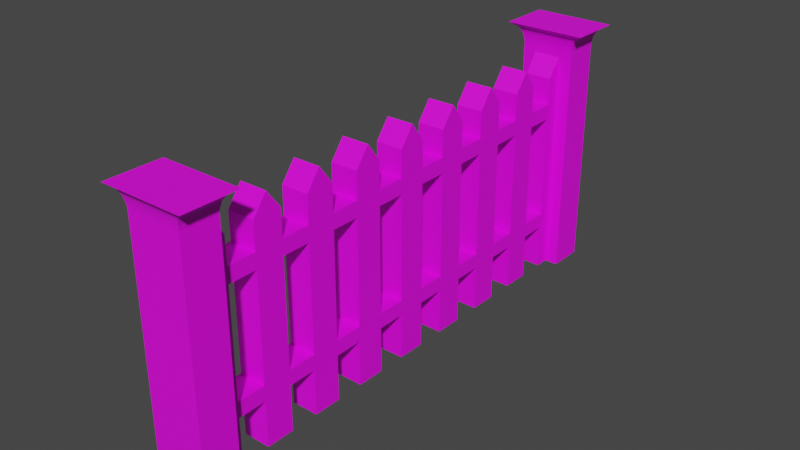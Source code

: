 # Source: wood_fence_1.blend  (saved by Blender 2.80.75; exported with 4.5.12 LTS)
import bpy
from mathutils import Matrix  # noqa: F401  (used for matrix-valued properties, if any)

bpy.ops.wm.read_factory_settings(use_empty=True)
scene = bpy.context.scene
scene.name = 'Scene'

# ---- collections
col_collection = bpy.data.collections.new('Collection'); scene.collection.children.link(col_collection)

# ---- images (referenced by path relative to the original .blend; pixels are not part of the script)
import os
ASSET_DIR = os.environ.get("B2B_ASSET_DIR", "")  # directory of the original .blend (textures are referenced by path, not embedded)
HERE = os.path.dirname(os.path.abspath(__file__))  # packed textures are extracted next to this script under _unpacked/

def load_image(name, relpath, width, height, colorspace="sRGB"):
    """Load a texture the original file referenced (path relative to the .blend, or extracted next to this script)."""
    p = next((c for c in (os.path.join(HERE, relpath), os.path.join(ASSET_DIR, relpath)) if relpath and os.path.exists(c)), "")
    if p:
        img = bpy.data.images.load(p, check_existing=True)
        img.name = name
    else:  # same state as the original file: an image datablock whose file is absent (Cycles renders it pink)
        img = bpy.data.images.new(name, width, height)
        img.source = "FILE"
        img.filepath = "//" + (relpath or name)
    img.colorspace_settings.name = colorspace
    return img
img_dark_wood_2_jpg = load_image('dark_wood_2.jpg', 'dark_wood_2.jpg', 1024, 1024, 'sRGB')

# ---- materials (node trees are filled in below, after node groups)
mat_wood = bpy.data.materials.new('Wood')
mat_wood.use_transparent_shadow = False

# ---- material node trees
mat_wood.use_nodes = True; mat_wood.node_tree.nodes.clear()
_N = mat_wood.node_tree.nodes; _L = mat_wood.node_tree.links
n0 = _N.new('ShaderNodeOutputMaterial'); n0.name = 'Material Output'; n0.location = (300, 300)
n1 = _N.new('ShaderNodeBsdfPrincipled'); n1.name = 'Principled BSDF'; n1.location = (10, 300)
n1.distribution = 'GGX'
n1.subsurface_method = 'BURLEY'
n1.inputs[3].default_value = 1.45
n1.inputs[27].default_value = (0.0, 0.0, 0.0, 1.0)
n1.inputs[28].default_value = 1.0
n2 = _N.new('ShaderNodeTexImage'); n2.name = 'Image Texture'; n2.location = (-280, 270)
n2.image = img_dark_wood_2_jpg
_L.new(n1.outputs[0], n0.inputs[0])
_L.new(n2.outputs[0], n1.inputs[0])
n0.is_active_output = True

# ---- world
world_world = bpy.data.worlds.new('World'); scene.world = world_world
world_world.use_nodes = True; world_world.node_tree.nodes.clear()
_N = world_world.node_tree.nodes; _L = world_world.node_tree.links
n0 = _N.new('ShaderNodeOutputWorld'); n0.name = 'World Output'; n0.location = (300, 300)
n1 = _N.new('ShaderNodeBackground'); n1.name = 'Background'; n1.location = (10, 300)
n1.inputs[0].default_value = (0.05088, 0.05088, 0.05088, 1.0)
_L.new(n1.outputs[0], n0.inputs[0])
n0.is_active_output = True
world_world.color = (0.05088, 0.05088, 0.05088)
world_world.use_sun_shadow = False
world_world.sun_shadow_jitter_overblur = 0.0

# ---- meshes
me_cube = bpy.data.meshes.new('Cube')
me_cube.from_pydata([(1.0, 1.0, 1.0), (1.0, 1.0, -1.0), (1.0, -1.0, 1.0), (1.0, -1.0, -1.0), (-1.0, 1.0, 1.0), (-1.0, 1.0, -1.0), (-1.0, -1.0, 1.0), (-1.0, -1.0, -1.0), (-1.0, 0.75, -1.0), (-1.0, 0.5, -1.0), (-1.0, 0.25, -1.0), (-1.0, 0.0, -1.0), (-1.0, -0.25, -1.0), (-1.0, -0.5, -1.0), (-1.0, -0.75, -1.0), (1.0, 0.75, 1.0), (1.0, 0.5, 1.0), (1.0, 0.25, 1.0), (1.0, 0.0, 1.0), (1.0, -0.25, 1.0), (1.0, -0.5, 1.0), (1.0, -0.75, 1.0), (-1.0, -0.75, 1.0), (-1.0, -0.5, 1.0), (-1.0, -0.25, 1.0), (-1.0, 0.0, 1.0), (-1.0, 0.25, 1.0), (-1.0, 0.5, 1.0), (-1.0, 0.75, 1.0), (1.0, -0.75, -1.0), (1.0, -0.5, -1.0), (1.0, -0.25, -1.0), (1.0, 0.0, -1.0), (1.0, 0.25, -1.0), (1.0, 0.5, -1.0), (1.0, 0.75, -1.0), (-1.0, -0.3125, -1.0), (-1.0, -0.4375, -1.0), (1.0, -0.3125, 0.8349), (1.0, -0.4375, 0.8349), (-1.0, -0.4375, 0.8349), (-1.0, -0.3125, 0.8349), (1.0, -0.4375, -1.0), (1.0, -0.3125, -1.0), (-1.0, -0.5625, -1.0), (-1.0, -0.6875, -1.0), (1.0, -0.5625, 0.8349), (1.0, -0.6875, 0.8349), (-1.0, -0.6875, 0.8349), (-1.0, -0.5625, 0.8349), (1.0, -0.6875, -1.0), (1.0, -0.5625, -1.0), (-1.0, -0.8125, -1.0), (-1.0, -0.9375, -1.0), (1.0, -0.8125, 0.8349), (1.0, -0.9375, 0.8349), (-1.0, -0.9375, 0.8349), (-1.0, -0.8125, 0.8349), (1.0, -0.9375, -1.0), (1.0, -0.8125, -1.0), (-1.0, -0.0625, -1.0), (-1.0, -0.1875, -1.0), (1.0, -0.0625, 0.8349), (1.0, -0.1875, 0.8349), (-1.0, -0.1875, 0.8349), (-1.0, -0.0625, 0.8349), (1.0, -0.1875, -1.0), (1.0, -0.0625, -1.0), (-1.0, 0.1875, -1.0), (-1.0, 0.0625, -1.0), (1.0, 0.1875, 0.8349), (1.0, 0.0625, 0.8349), (-1.0, 0.0625, 0.8349), (-1.0, 0.1875, 0.8349), (1.0, 0.0625, -1.0), (1.0, 0.1875, -1.0), (-1.0, 0.4375, -1.0), (-1.0, 0.3125, -1.0), (1.0, 0.4375, 0.8349), (1.0, 0.3125, 0.8349), (-1.0, 0.3125, 0.8349), (-1.0, 0.4375, 0.8349), (1.0, 0.3125, -1.0), (1.0, 0.4375, -1.0), (-1.0, 0.6875, -1.0), (-1.0, 0.5625, -1.0), (1.0, 0.6875, 0.8349), (1.0, 0.5625, 0.8349), (-1.0, 0.5625, 0.8349), (-1.0, 0.6875, 0.8349), (1.0, 0.5625, -1.0), (1.0, 0.6875, -1.0), (-1.0, 0.8125, 0.8349), (-1.0, 0.9375, 0.8349), (1.0, 0.8125, -1.0), (1.0, 0.9375, -1.0), (-1.0, 0.9375, -1.0), (-1.0, 0.8125, -1.0), (1.0, 0.9375, 0.8349), (1.0, 0.8125, 0.8349), (1.0, 1.0, 0.4651), (1.0, 1.0, -0.4651), (-1.0, -1.0, -0.4651), (-1.0, -1.0, 0.4651), (1.0, -1.0, 0.4651), (1.0, -1.0, -0.4651), (-1.0, 1.0, 0.4651), (-1.0, 1.0, -0.4651), (1.0, 0.75, 0.4651), (1.0, 0.75, -0.4651), (1.0, 0.5, 0.4651), (1.0, 0.5, -0.4651), (1.0, 0.25, 0.4651), (1.0, 0.25, -0.4651), (1.0, -1.11e-16, 0.4651), (1.0, -1.11e-16, -0.4651), (1.0, -0.25, 0.4651), (1.0, -0.25, -0.4651), (1.0, -0.5, 0.4651), (1.0, -0.5, -0.4651), (1.0, -0.75, 0.4651), (1.0, -0.75, -0.4651), (-1.0, -0.75, 0.4651), (-1.0, -0.75, -0.4651), (-1.0, -0.5, 0.4651), (-1.0, -0.5, -0.4651), (-1.0, -0.25, 0.4651), (-1.0, -0.25, -0.4651), (-1.0, -1.11e-16, 0.4651), (-1.0, -1.11e-16, -0.4651), (-1.0, 0.25, 0.4651), (-1.0, 0.25, -0.4651), (-1.0, 0.5, 0.4651), (-1.0, 0.5, -0.4651), (-1.0, 0.75, 0.4651), (-1.0, 0.75, -0.4651), (-1.0, -0.4375, 0.4651), (-1.0, -0.4375, -0.4651), (-1.0, -0.3125, 0.4651), (-1.0, -0.3125, -0.4651), (1.0, -0.3125, 0.4651), (1.0, -0.3125, -0.4651), (1.0, -0.4375, 0.4651), (1.0, -0.4375, -0.4651), (-1.0, -0.6875, 0.4651), (-1.0, -0.6875, -0.4651), (-1.0, -0.5625, 0.4651), (-1.0, -0.5625, -0.4651), (1.0, -0.5625, 0.4651), (1.0, -0.5625, -0.4651), (1.0, -0.6875, 0.4651), (1.0, -0.6875, -0.4651), (-1.0, -0.9375, 0.4651), (-1.0, -0.9375, -0.4651), (-1.0, -0.8125, 0.4651), (-1.0, -0.8125, -0.4651), (1.0, -0.8125, 0.4651), (1.0, -0.8125, -0.4651), (1.0, -0.9375, 0.4651), (1.0, -0.9375, -0.4651), (-1.0, -0.1875, 0.4651), (-1.0, -0.1875, -0.4651), (-1.0, -0.0625, 0.4651), (-1.0, -0.0625, -0.4651), (1.0, -0.0625, 0.4651), (1.0, -0.0625, -0.4651), (1.0, -0.1875, 0.4651), (1.0, -0.1875, -0.4651), (-1.0, 0.0625, 0.4651), (-1.0, 0.0625, -0.4651), (-1.0, 0.1875, 0.4651), (-1.0, 0.1875, -0.4651), (1.0, 0.1875, 0.4651), (1.0, 0.1875, -0.4651), (1.0, 0.0625, 0.4651), (1.0, 0.0625, -0.4651), (-1.0, 0.3125, 0.4651), (-1.0, 0.3125, -0.4651), (-1.0, 0.4375, 0.4651), (-1.0, 0.4375, -0.4651), (1.0, 0.4375, 0.4651), (1.0, 0.4375, -0.4651), (1.0, 0.3125, 0.4651), (1.0, 0.3125, -0.4651), (-1.0, 0.5625, 0.4651), (-1.0, 0.5625, -0.4651), (-1.0, 0.6875, 0.4651), (-1.0, 0.6875, -0.4651), (1.0, 0.6875, 0.4651), (1.0, 0.6875, -0.4651), (1.0, 0.5625, 0.4651), (1.0, 0.5625, -0.4651), (1.0, 0.9375, 0.4651), (1.0, 0.9375, -0.4651), (1.0, 0.8125, 0.4651), (1.0, 0.8125, -0.4651), (-1.0, 0.8125, 0.4651), (-1.0, 0.8125, -0.4651), (-1.0, 0.9375, 0.4651), (-1.0, 0.9375, -0.4651), (1.0, 1.0, -0.5988), (1.0, -1.0, -0.5988), (-1.0, 1.0, -0.5988), (1.0, 0.75, -0.5988), (1.0, 0.5, -0.5988), (1.0, 0.25, -0.5988), (1.0, -8.327e-17, -0.5988), (1.0, -0.25, -0.5988), (1.0, -0.5, -0.5988), (1.0, -0.75, -0.5988), (-1.0, -0.75, -0.5988), (-1.0, -0.5, -0.5988), (-1.0, -0.25, -0.5988), (-1.0, -8.327e-17, -0.5988), (-1.0, 0.25, -0.5988), (-1.0, 0.5, -0.5988), (-1.0, 0.75, -0.5988), (-1.0, -0.4375, -0.5988), (-1.0, -0.3125, -0.5988), (1.0, -0.3125, -0.5988), (1.0, -0.4375, -0.5988), (-1.0, -0.6875, -0.5988), (-1.0, -0.5625, -0.5988), (1.0, -0.5625, -0.5988), (1.0, -0.6875, -0.5988), (-1.0, -0.9375, -0.5988), (-1.0, -0.8125, -0.5988), (1.0, -0.8125, -0.5988), (1.0, -0.9375, -0.5988), (-1.0, -0.1875, -0.5988), (-1.0, -0.0625, -0.5988), (1.0, -0.0625, -0.5988), (1.0, -0.1875, -0.5988), (-1.0, 0.0625, -0.5988), (-1.0, 0.1875, -0.5988), (1.0, 0.1875, -0.5988), (1.0, 0.0625, -0.5988), (-1.0, 0.3125, -0.5988), (-1.0, 0.4375, -0.5988), (1.0, 0.4375, -0.5988), (1.0, 0.3125, -0.5988), (-1.0, 0.5625, -0.5988), (-1.0, 0.6875, -0.5988), (1.0, 0.6875, -0.5988), (1.0, 0.5625, -0.5988), (1.0, 0.9375, -0.5988), (1.0, 0.8125, -0.5988), (-1.0, 0.8125, -0.5988), (-1.0, 0.9375, -0.5988), (-1.0, -1.0, -0.5988), (-1.0, -1.0, 0.5988), (1.0, 1.0, 0.5988), (1.0, -1.0, 0.5988), (-1.0, 1.0, 0.5988), (1.0, 0.75, 0.5988), (1.0, 0.5, 0.5988), (1.0, 0.25, 0.5988), (1.0, -8.327e-17, 0.5988), (1.0, -0.25, 0.5988), (1.0, -0.5, 0.5988), (1.0, -0.75, 0.5988), (-1.0, -0.75, 0.5988), (-1.0, -0.5, 0.5988), (-1.0, -0.25, 0.5988), (-1.0, -8.327e-17, 0.5988), (-1.0, 0.25, 0.5988), (-1.0, 0.5, 0.5988), (-1.0, 0.75, 0.5988), (-1.0, -0.4375, 0.5988), (-1.0, -0.3125, 0.5988), (1.0, -0.3125, 0.5988), (1.0, -0.4375, 0.5988), (-1.0, -0.6875, 0.5988), (-1.0, -0.5625, 0.5988), (1.0, -0.5625, 0.5988), (1.0, -0.6875, 0.5988), (-1.0, -0.9375, 0.5988), (-1.0, -0.8125, 0.5988), (1.0, -0.8125, 0.5988), (1.0, -0.9375, 0.5988), (-1.0, -0.1875, 0.5988), (-1.0, -0.0625, 0.5988), (1.0, -0.0625, 0.5988), (1.0, -0.1875, 0.5988), (-1.0, 0.0625, 0.5988), (-1.0, 0.1875, 0.5988), (1.0, 0.1875, 0.5988), (1.0, 0.0625, 0.5988), (-1.0, 0.3125, 0.5988), (-1.0, 0.4375, 0.5988), (1.0, 0.4375, 0.5988), (1.0, 0.3125, 0.5988), (-1.0, 0.5625, 0.5988), (-1.0, 0.6875, 0.5988), (1.0, 0.6875, 0.5988), (1.0, 0.5625, 0.5988), (1.0, 0.9375, 0.5988), (1.0, 0.8125, 0.5988), (-1.0, 0.8125, 0.5988), (-1.0, 0.9375, 0.5988)], [], [(55, 56, 6, 2), (252, 2, 6, 250), (299, 93, 4, 253), (53, 58, 3, 7), (279, 55, 2, 252), (253, 4, 0, 251), (297, 99, 15, 254), (295, 87, 16, 255), (291, 79, 17, 256), (287, 71, 18, 257), (283, 63, 19, 258), (271, 39, 20, 259), (275, 47, 21, 260), (97, 94, 35, 8), (85, 90, 34, 9), (77, 82, 33, 10), (69, 74, 32, 11), (61, 66, 31, 12), (37, 42, 30, 13), (45, 50, 29, 14), (277, 57, 22, 261), (273, 49, 23, 262), (269, 41, 24, 263), (281, 65, 25, 264), (285, 73, 26, 265), (289, 81, 27, 266), (293, 89, 28, 267), (99, 92, 28, 15), (87, 88, 27, 16), (79, 80, 26, 17), (71, 72, 25, 18), (63, 64, 24, 19), (39, 40, 23, 20), (47, 48, 22, 21), (19, 24, 41, 38), (262, 23, 40, 268), (12, 31, 43, 36), (294, 86, 89, 293), (258, 19, 38, 270), (20, 23, 49, 46), (261, 22, 48, 272), (13, 30, 51, 44), (297, 298, 92, 99), (259, 20, 46, 274), (250, 6, 56, 276), (260, 21, 54, 278), (14, 29, 59, 52), (296, 98, 93, 299), (21, 22, 57, 54), (18, 25, 65, 62), (263, 24, 64, 280), (11, 32, 67, 60), (296, 299, 298, 297), (257, 18, 62, 282), (17, 26, 73, 70), (264, 25, 72, 284), (10, 33, 75, 68), (292, 295, 294, 293), (256, 17, 70, 286), (16, 27, 81, 78), (265, 26, 80, 288), (9, 34, 83, 76), (295, 292, 88, 87), (255, 16, 78, 290), (15, 28, 89, 86), (266, 27, 88, 292), (8, 35, 91, 84), (291, 288, 80, 79), (254, 15, 86, 294), (0, 4, 93, 98), (5, 1, 95, 96), (290, 78, 81, 289), (251, 0, 98, 296), (267, 28, 92, 298), (247, 197, 199, 248), (216, 135, 197, 247), (135, 134, 196, 197), (245, 193, 195, 246), (200, 101, 193, 245), (101, 100, 192, 193), (243, 189, 191, 244), (189, 187, 185, 191), (203, 109, 189, 243), (109, 108, 188, 189), (241, 185, 187, 242), (190, 191, 185, 184), (215, 133, 185, 241), (133, 132, 184, 185), (239, 181, 183, 240), (188, 186, 187, 189), (204, 111, 181, 239), (111, 110, 180, 181), (237, 177, 179, 238), (197, 195, 193, 199), (214, 131, 177, 237), (131, 130, 176, 177), (235, 173, 175, 236), (196, 194, 195, 197), (205, 113, 173, 235), (113, 112, 172, 173), (233, 169, 171, 234), (198, 199, 193, 192), (213, 129, 169, 233), (129, 128, 168, 169), (231, 165, 167, 232), (192, 194, 196, 198), (206, 115, 165, 231), (115, 114, 164, 165), (229, 161, 163, 230), (184, 186, 188, 190), (212, 127, 161, 229), (127, 126, 160, 161), (227, 157, 159, 228), (176, 178, 180, 182), (209, 121, 157, 227), (121, 120, 156, 157), (225, 153, 155, 226), (168, 170, 172, 174), (249, 102, 153, 225), (102, 103, 152, 153), (223, 149, 151, 224), (160, 162, 164, 166), (208, 119, 149, 223), (119, 118, 148, 149), (221, 145, 147, 222), (136, 138, 140, 142), (210, 123, 145, 221), (123, 122, 144, 145), (219, 141, 143, 220), (144, 146, 148, 150), (207, 117, 141, 219), (117, 116, 140, 141), (217, 137, 139, 218), (152, 154, 156, 158), (211, 125, 137, 217), (125, 124, 136, 137), (242, 187, 135, 216), (187, 186, 134, 135), (238, 179, 133, 215), (179, 178, 132, 133), (234, 171, 131, 214), (171, 170, 130, 131), (230, 163, 129, 213), (163, 162, 128, 129), (218, 139, 127, 212), (139, 138, 126, 127), (222, 147, 125, 211), (147, 146, 124, 125), (226, 155, 123, 210), (155, 154, 122, 123), (224, 151, 121, 209), (151, 150, 120, 121), (220, 143, 119, 208), (143, 142, 118, 119), (232, 167, 117, 207), (167, 166, 116, 117), (236, 175, 115, 206), (175, 174, 114, 115), (240, 183, 113, 205), (183, 182, 112, 113), (244, 191, 111, 204), (191, 190, 110, 111), (246, 195, 109, 203), (195, 194, 108, 109), (202, 107, 101, 200), (107, 106, 100, 101), (228, 159, 105, 201), (159, 158, 104, 105), (248, 199, 107, 202), (199, 198, 106, 107), (201, 105, 102, 249), (105, 104, 103, 102), (3, 201, 249, 7), (96, 248, 202, 5), (58, 228, 201, 3), (5, 202, 200, 1), (94, 246, 203, 35), (90, 244, 204, 34), (82, 240, 205, 33), (74, 236, 206, 32), (66, 232, 207, 31), (42, 220, 208, 30), (50, 224, 209, 29), (52, 226, 210, 14), (44, 222, 211, 13), (36, 218, 212, 12), (60, 230, 213, 11), (68, 234, 214, 10), (76, 238, 215, 9), (84, 242, 216, 8), (13, 211, 217, 37), (56, 55, 279, 276), (31, 207, 219, 43), (57, 277, 278, 54), (14, 210, 221, 45), (48, 47, 275, 272), (30, 208, 223, 51), (49, 273, 274, 46), (7, 249, 225, 53), (40, 39, 271, 268), (29, 209, 227, 59), (65, 281, 282, 62), (12, 212, 229, 61), (287, 284, 72, 71), (32, 206, 231, 67), (286, 70, 73, 285), (11, 213, 233, 69), (288, 291, 290, 289), (33, 205, 235, 75), (284, 287, 286, 285), (10, 214, 237, 77), (276, 279, 278, 277), (34, 204, 239, 83), (272, 275, 274, 273), (9, 215, 241, 85), (271, 270, 269, 268), (35, 203, 243, 91), (38, 41, 269, 270), (1, 200, 245, 95), (282, 281, 280, 283), (8, 216, 247, 97), (63, 283, 280, 64), (196, 298, 299, 198), (134, 267, 298, 196), (192, 296, 297, 194), (100, 251, 296, 192), (188, 294, 295, 190), (108, 254, 294, 188), (184, 292, 293, 186), (132, 266, 292, 184), (180, 290, 291, 182), (110, 255, 290, 180), (176, 288, 289, 178), (130, 265, 288, 176), (172, 286, 287, 174), (112, 256, 286, 172), (168, 284, 285, 170), (128, 264, 284, 168), (164, 282, 283, 166), (114, 257, 282, 164), (160, 280, 281, 162), (126, 263, 280, 160), (156, 278, 279, 158), (120, 260, 278, 156), (152, 276, 277, 154), (103, 250, 276, 152), (148, 274, 275, 150), (118, 259, 274, 148), (144, 272, 273, 146), (122, 261, 272, 144), (140, 270, 271, 142), (116, 258, 270, 140), (136, 268, 269, 138), (124, 262, 268, 136), (186, 293, 267, 134), (178, 289, 266, 132), (170, 285, 265, 130), (162, 281, 264, 128), (138, 269, 263, 126), (146, 273, 262, 124), (154, 277, 261, 122), (150, 275, 260, 120), (142, 271, 259, 118), (166, 283, 258, 116), (174, 287, 257, 114), (182, 291, 256, 112), (190, 295, 255, 110), (194, 297, 254, 108), (106, 253, 251, 100), (158, 279, 252, 104), (198, 299, 253, 106), (104, 252, 250, 103), (180, 178, 179, 181), (181, 179, 177, 183), (176, 182, 183, 177), (172, 170, 171, 173), (174, 175, 169, 168), (173, 171, 169, 175), (166, 167, 161, 160), (164, 162, 163, 165), (165, 163, 161, 167), (140, 138, 139, 141), (141, 139, 137, 143), (136, 142, 143, 137), (149, 147, 145, 151), (146, 147, 149, 148), (144, 150, 151, 145), (158, 159, 153, 152), (156, 154, 155, 157), (157, 155, 153, 159), (52, 59, 227, 226), (53, 225, 228, 58), (225, 226, 227, 228), (45, 221, 224, 50), (221, 222, 223, 224), (44, 51, 223, 222), (217, 218, 219, 220), (37, 217, 220, 42), (36, 43, 219, 218), (61, 229, 232, 66), (229, 230, 231, 232), (60, 67, 231, 230), (69, 233, 236, 74), (233, 234, 235, 236), (68, 75, 235, 234), (77, 237, 240, 82), (237, 238, 239, 240), (76, 83, 239, 238), (85, 241, 244, 90), (241, 242, 243, 244), (84, 91, 243, 242), (97, 247, 246, 94), (245, 246, 247, 248), (96, 95, 245, 248)])
_uv = me_cube.uv_layers.new(name='UVMap')
_uv.uv.foreach_set('vector', [-0.5266, 0.5473, -0.5266, 0.9747, -0.5811, 0.9747, -0.5811, 0.5473, 0.05399, -0.735, 0.1826, -0.735, 0.1826, -0.3076, 0.05399, -0.3076, -0.9728, -0.2942, -1.049, -0.2942, -1.102, -0.3076, -0.9728, -0.3076, 2.102, 0.1198, 2.102, 0.5473, 2.082, 0.5473, 2.082, 0.1198, -1.082, -0.3933, -1.082, -0.3429, -1.102, -0.3076, -1.102, -0.3933, 0.3112, -0.3076, 0.1826, -0.3076, 0.1826, -0.735, 0.3112, -0.735, -0.5189, -0.3933, -0.5189, -0.3429, -0.539, -0.3076, -0.539, -0.3933, -0.5993, -0.3933, -0.5993, -0.3429, -0.6194, -0.3076, -0.6194, -0.3933, -0.6797, -0.3933, -0.6797, -0.3429, -0.6998, -0.3076, -0.6998, -0.3933, -0.7601, -0.3933, -0.7601, -0.3429, -0.7802, -0.3076, -0.7802, -0.3933, -0.8405, -0.3933, -0.8405, -0.3429, -0.8606, -0.3076, -0.8606, -0.3933, -0.9209, -0.3933, -0.9209, -0.3429, -0.941, -0.3076, -0.941, -0.3933, -1.001, -0.3933, -1.001, -0.3429, -1.021, -0.3076, -1.021, -0.3933, 1.882, 0.1198, 1.882, -0.3076, 1.902, -0.3076, 1.902, 0.1198, 1.762, 0.1198, 1.762, -0.3076, 1.782, -0.3076, 1.782, 0.1198, 1.881, 0.5473, 1.881, 0.1198, 1.901, 0.1198, 1.901, 0.5473, -0.4541, 0.1198, -0.4541, -0.3076, -0.434, -0.3076, -0.434, 0.1198, -0.8913, 0.9747, -0.8913, 1.402, -0.9114, 1.402, -0.9114, 0.9747, -0.7611, 0.9747, -0.7611, 1.402, -0.7812, 1.402, -0.7812, 0.9747, 1.853, 0.9747, 1.853, 0.5473, 1.873, 0.5473, 1.873, 0.9747, -0.9728, 0.07976, -1.049, 0.07976, -1.102, 0.06641, -0.9728, 0.06641, -0.9728, 0.02633, -1.049, 0.02633, -1.102, 0.01298, -0.9728, 0.01298, -0.9728, -0.0271, -1.049, -0.0271, -1.102, -0.04045, -0.9728, -0.04045, -0.9728, -0.08053, -1.049, -0.08053, -1.102, -0.09388, -0.9728, -0.09388, -0.9728, -0.134, -1.049, -0.134, -1.102, -0.1473, -0.9728, -0.1473, -0.9728, -0.1874, -1.049, -0.1874, -1.102, -0.2007, -0.9728, -0.2007, -0.9728, -0.2408, -1.049, -0.2408, -1.102, -0.2542, -0.9728, -0.2542, -1.047, 0.5473, -1.047, 0.9747, -1.102, 0.9747, -1.102, 0.5473, 0.6876, 0.9747, 0.6876, 0.5473, 0.7421, 0.5473, 0.7421, 0.9747, 0.8178, 0.9747, 0.8178, 0.5473, 0.8723, 0.5473, 0.8723, 0.9747, -0.787, 0.5473, -0.787, 0.9747, -0.8415, 0.9747, -0.8415, 0.5473, -0.9172, 0.5473, -0.9172, 0.9747, -0.9717, 0.9747, -0.9717, 0.5473, -0.3965, 0.5473, -0.3965, 0.9747, -0.451, 0.9747, -0.451, 0.5473, 1.339, 0.1198, 1.339, 0.5473, 1.284, 0.5473, 1.284, 0.1198, -0.06043, 0.5473, -0.06043, 0.9747, -0.1149, 0.9747, -0.1149, 0.5473, -0.9728, 0.01298, -1.102, 0.01298, -1.049, -0.0003814, -0.9728, -0.0003815, -0.9114, 0.9747, -0.9114, 1.402, -0.9315, 1.402, -0.9315, 0.9747, -0.5811, 0.9747, -0.6568, 0.9747, -0.6568, 0.5473, -0.5811, 0.5473, -0.8606, -0.3933, -0.8606, -0.3076, -0.8807, -0.3429, -0.8807, -0.3933, -0.06043, 0.9747, -0.06043, 0.5473, -0.005925, 0.5473, -0.005925, 0.9747, -0.9728, 0.06641, -1.102, 0.06641, -1.049, 0.05305, -0.9728, 0.05305, -0.7812, 0.9747, -0.7812, 1.402, -0.8013, 1.402, -0.8013, 0.9747, -0.9717, 0.5473, -0.9717, 0.9747, -1.047, 0.9747, -1.047, 0.5473, -0.941, -0.3933, -0.941, -0.3076, -0.9611, -0.3429, -0.9611, -0.3933, -0.9728, 0.1198, -1.102, 0.1198, -1.049, 0.1065, -0.9728, 0.1065, -1.021, -0.3933, -1.021, -0.3076, -1.042, -0.3429, -1.042, -0.3933, 1.873, 0.9747, 1.873, 0.5473, 1.893, 0.5473, 1.893, 0.9747, -0.1906, 0.9747, -0.2663, 0.9747, -0.2663, 0.5473, -0.1906, 0.5473, 0.09124, 0.9747, 0.09124, 0.5473, 0.1457, 0.5473, 0.1457, 0.9747, 0.4818, 0.9747, 0.4818, 0.5473, 0.5363, 0.5473, 0.5363, 0.9747, -0.9728, -0.04045, -1.102, -0.04045, -1.049, -0.05381, -0.9728, -0.05381, -0.434, 0.1198, -0.434, -0.3076, -0.4139, -0.3076, -0.4139, 0.1198, 2.082, 0.1198, 2.082, 0.5473, 2.042, 0.5473, 2.042, 0.1198, -0.7802, -0.3933, -0.7802, -0.3076, -0.8003, -0.3429, -0.8003, -0.3933, 0.3516, 0.9747, 0.3516, 0.5473, 0.4061, 0.5473, 0.4061, 0.9747, -0.9728, -0.09388, -1.102, -0.09388, -1.049, -0.1072, -0.9728, -0.1072, 1.901, 0.5473, 1.901, 0.1198, 1.921, 0.1198, 1.921, 0.5473, 2.043, 0.1198, 2.043, -0.3076, 2.083, -0.3076, 2.083, 0.1198, -0.6998, -0.3933, -0.6998, -0.3076, -0.7199, -0.3429, -0.7199, -0.3933, 0.2214, 0.9747, 0.2214, 0.5473, 0.2759, 0.5473, 0.2759, 0.9747, -0.9728, -0.1473, -1.102, -0.1473, -1.049, -0.1607, -0.9728, -0.1607, 1.782, 0.1198, 1.782, -0.3076, 1.802, -0.3076, 1.802, 0.1198, 0.6119, 0.9747, 0.6119, 0.5473, 0.6876, 0.5473, 0.6876, 0.9747, -0.6194, -0.3933, -0.6194, -0.3076, -0.6395, -0.3429, -0.6395, -0.3933, -0.7113, 0.9747, -0.7113, 0.5473, -0.6568, 0.5473, -0.6568, 0.9747, -0.9728, -0.2007, -1.102, -0.2007, -1.049, -0.2141, -0.9728, -0.2141, 1.902, 0.1198, 1.902, -0.3076, 1.922, -0.3076, 1.922, 0.1198, 0.7421, 0.9747, 0.7421, 0.5473, 0.8178, 0.5473, 0.8178, 0.9747, -0.539, -0.3933, -0.539, -0.3076, -0.5591, -0.3429, -0.5591, -0.3933, -0.3208, 0.9747, -0.3208, 0.5473, -0.2663, 0.5473, -0.2663, 0.9747, 0.07114, 0.9747, 0.07114, 0.5473, 0.09124, 0.5473, 0.09124, 0.9747, 0.3516, 0.9747, 0.2759, 0.9747, 0.2759, 0.5473, 0.3516, 0.5473, -0.4586, -0.3933, -0.4586, -0.3076, -0.4787, -0.3429, -0.4787, -0.3933, -0.9728, -0.2542, -1.102, -0.2542, -1.049, -0.2675, -0.9728, -0.2675, -0.5877, -0.2675, -0.6307, -0.2675, -0.6307, -0.2942, -0.5877, -0.2942, -0.5877, -0.2542, -0.6307, -0.2542, -0.6307, -0.2675, -0.5877, -0.2675, -0.6307, -0.2542, -0.9298, -0.2542, -0.9298, -0.2675, -0.6307, -0.2675, -0.4787, -0.6493, -0.4787, -0.6207, -0.5189, -0.6207, -0.5189, -0.6493, -0.4586, -0.6493, -0.4586, -0.6207, -0.4787, -0.6207, -0.4787, -0.6493, -0.4586, -0.6207, -0.4586, -0.4219, -0.4787, -0.4219, -0.4787, -0.6207, -0.5591, -0.6493, -0.5591, -0.6207, -0.5993, -0.6207, -0.5993, -0.6493, 1.841, 0.1198, 1.841, 0.5473, 1.8, 0.5473, 1.8, 0.1198, -0.539, -0.6493, -0.539, -0.6207, -0.5591, -0.6207, -0.5591, -0.6493, -0.539, -0.6207, -0.539, -0.4219, -0.5591, -0.4219, -0.5591, -0.6207, -0.5877, -0.2141, -0.6307, -0.2141, -0.6307, -0.2408, -0.5877, -0.2408, -0.5053, 0.1198, -0.207, 0.1198, -0.207, 0.5473, -0.5053, 0.5473, -0.5877, -0.2007, -0.6307, -0.2007, -0.6307, -0.2141, -0.5877, -0.2141, -0.6307, -0.2007, -0.9298, -0.2007, -0.9298, -0.2141, -0.6307, -0.2141, -0.6395, -0.6493, -0.6395, -0.6207, -0.6797, -0.6207, -0.6797, -0.6493, 0.986, 0.1198, 0.986, 0.5473, 0.6878, 0.5473, 0.6878, 0.1198, -0.6194, -0.6493, -0.6194, -0.6207, -0.6395, -0.6207, -0.6395, -0.6493, -0.6194, -0.6207, -0.6194, -0.4219, -0.6395, -0.4219, -0.6395, -0.6207, -0.5877, -0.1607, -0.6307, -0.1607, -0.6307, -0.1874, -0.5877, -0.1874, 1.806, -0.3076, 1.806, -0.735, 1.846, -0.735, 1.846, -0.3076, -0.5877, -0.1473, -0.6307, -0.1473, -0.6307, -0.1607, -0.5877, -0.1607, -0.6307, -0.1473, -0.9298, -0.1473, -0.9298, -0.1607, -0.6307, -0.1607, -0.7199, -0.6493, -0.7199, -0.6207, -0.7601, -0.6207, -0.7601, -0.6493, 0.8239, -0.3076, 0.8239, -0.735, 1.122, -0.735, 1.122, -0.3076, -0.6998, -0.6493, -0.6998, -0.6207, -0.7199, -0.6207, -0.7199, -0.6493, -0.6998, -0.6207, -0.6998, -0.4219, -0.7199, -0.4219, -0.7199, -0.6207, -0.5877, -0.1072, -0.6307, -0.1072, -0.6307, -0.134, -0.5877, -0.134, 1.122, -0.735, 1.42, -0.735, 1.42, -0.3076, 1.122, -0.3076, -0.5877, -0.09388, -0.6307, -0.09388, -0.6307, -0.1072, -0.5877, -0.1072, -0.6307, -0.09388, -0.9298, -0.09388, -0.9298, -0.1072, -0.6307, -0.1072, -0.8003, -0.6493, -0.8003, -0.6207, -0.8405, -0.6207, -0.8405, -0.6493, 1.963, -0.3076, 2.003, -0.3076, 2.003, 0.1198, 1.963, 0.1198, -0.7802, -0.6493, -0.7802, -0.6207, -0.8003, -0.6207, -0.8003, -0.6493, -0.7802, -0.6207, -0.7802, -0.4219, -0.8003, -0.4219, -0.8003, -0.6207, -0.5877, -0.05381, -0.6307, -0.05381, -0.6307, -0.08053, -0.5877, -0.08053, 2.043, 0.1198, 2.003, 0.1198, 2.003, -0.3076, 2.043, -0.3076, -0.5877, -0.04045, -0.6307, -0.04045, -0.6307, -0.05381, -0.5877, -0.05381, -0.6307, -0.04045, -0.9298, -0.04045, -0.9298, -0.05381, -0.6307, -0.05381, -1.042, -0.6493, -1.042, -0.6207, -1.082, -0.6207, -1.082, -0.6493, 2.054, 0.9747, 2.014, 0.9747, 2.014, 0.5473, 2.054, 0.5473, -1.021, -0.6493, -1.021, -0.6207, -1.042, -0.6207, -1.042, -0.6493, -1.021, -0.6207, -1.021, -0.4219, -1.042, -0.4219, -1.042, -0.6207, -0.5877, 0.1065, -0.6307, 0.1065, -0.6307, 0.07976, -0.5877, 0.07976, 1.961, 0.5473, 1.921, 0.5473, 1.921, 0.1198, 1.961, 0.1198, -0.5877, 0.1198, -0.6307, 0.1198, -0.6307, 0.1065, -0.5877, 0.1065, -0.6307, 0.1198, -0.9298, 0.1198, -0.9298, 0.1065, -0.6307, 0.1065, -0.9611, -0.6493, -0.9611, -0.6207, -1.001, -0.6207, -1.001, -0.6493, 1.933, 0.9747, 1.893, 0.9747, 1.893, 0.5473, 1.933, 0.5473, -0.941, -0.6493, -0.941, -0.6207, -0.9611, -0.6207, -0.9611, -0.6493, -0.941, -0.6207, -0.941, -0.4219, -0.9611, -0.4219, -0.9611, -0.6207, -0.5877, 0.05305, -0.6307, 0.05305, -0.6307, 0.02633, -0.5877, 0.02633, 2.047, -0.3076, 2.007, -0.3076, 2.007, -0.735, 2.047, -0.735, -0.5877, 0.06641, -0.6307, 0.06641, -0.6307, 0.05305, -0.5877, 0.05305, -0.6307, 0.06641, -0.9298, 0.06641, -0.9298, 0.05305, -0.6307, 0.05305, -0.8807, -0.6493, -0.8807, -0.6207, -0.9209, -0.6207, -0.9209, -0.6493, 1.963, 0.1198, 1.922, 0.1198, 1.922, -0.3076, 1.963, -0.3076, -0.8606, -0.6493, -0.8606, -0.6207, -0.8807, -0.6207, -0.8807, -0.6493, -0.8606, -0.6207, -0.8606, -0.4219, -0.8807, -0.4219, -0.8807, -0.6207, -0.5877, -0.0003815, -0.6307, -0.0003815, -0.6307, -0.0271, -0.5877, -0.0271, 1.967, -0.3076, 1.927, -0.3076, 1.927, -0.735, 1.967, -0.735, -0.5877, 0.01298, -0.6307, 0.01298, -0.6307, -0.0003815, -0.5877, -0.0003815, -0.6307, 0.01298, -0.9298, 0.01298, -0.9298, -0.0003815, -0.6307, -0.0003815, -0.5877, -0.2408, -0.6307, -0.2408, -0.6307, -0.2542, -0.5877, -0.2542, -0.6307, -0.2408, -0.9298, -0.2408, -0.9298, -0.2542, -0.6307, -0.2542, -0.5877, -0.1874, -0.6307, -0.1874, -0.6307, -0.2007, -0.5877, -0.2007, -0.6307, -0.1874, -0.9298, -0.1874, -0.9298, -0.2007, -0.6307, -0.2007, -0.5877, -0.134, -0.6307, -0.134, -0.6307, -0.1473, -0.5877, -0.1473, -0.6307, -0.134, -0.9298, -0.134, -0.9298, -0.1473, -0.6307, -0.1473, -0.5877, -0.08053, -0.6307, -0.08053, -0.6307, -0.09388, -0.5877, -0.09388, -0.6307, -0.08053, -0.9298, -0.08053, -0.9298, -0.09388, -0.6307, -0.09388, -0.5877, -0.0271, -0.6307, -0.0271, -0.6307, -0.04045, -0.5877, -0.04045, -0.6307, -0.0271, -0.9298, -0.0271, -0.9298, -0.04045, -0.6307, -0.04045, -0.5877, 0.02633, -0.6307, 0.02633, -0.6307, 0.01298, -0.5877, 0.01298, -0.6307, 0.02633, -0.9298, 0.02633, -0.9298, 0.01298, -0.6307, 0.01298, -0.5877, 0.07976, -0.6307, 0.07976, -0.6307, 0.06641, -0.5877, 0.06641, -0.6307, 0.07976, -0.9298, 0.07976, -0.9298, 0.06641, -0.6307, 0.06641, -1.001, -0.6493, -1.001, -0.6207, -1.021, -0.6207, -1.021, -0.6493, -1.001, -0.6207, -1.001, -0.4219, -1.021, -0.4219, -1.021, -0.6207, -0.9209, -0.6493, -0.9209, -0.6207, -0.941, -0.6207, -0.941, -0.6493, -0.9209, -0.6207, -0.9209, -0.4219, -0.941, -0.4219, -0.941, -0.6207, -0.8405, -0.6493, -0.8405, -0.6207, -0.8606, -0.6207, -0.8606, -0.6493, -0.8405, -0.6207, -0.8405, -0.4219, -0.8606, -0.4219, -0.8606, -0.6207, -0.7601, -0.6493, -0.7601, -0.6207, -0.7802, -0.6207, -0.7802, -0.6493, -0.7601, -0.6207, -0.7601, -0.4219, -0.7802, -0.4219, -0.7802, -0.6207, -0.6797, -0.6493, -0.6797, -0.6207, -0.6998, -0.6207, -0.6998, -0.6493, -0.6797, -0.6207, -0.6797, -0.4219, -0.6998, -0.4219, -0.6998, -0.6207, -0.5993, -0.6493, -0.5993, -0.6207, -0.6194, -0.6207, -0.6194, -0.6493, -0.5993, -0.6207, -0.5993, -0.4219, -0.6194, -0.4219, -0.6194, -0.6207, -0.5189, -0.6493, -0.5189, -0.6207, -0.539, -0.6207, -0.539, -0.6493, -0.5189, -0.6207, -0.5189, -0.4219, -0.539, -0.4219, -0.539, -0.6207, 0.6952, -0.3076, 0.6524, -0.3076, 0.6524, -0.735, 0.6952, -0.735, 0.6524, -0.3076, 0.3541, -0.3076, 0.3541, -0.735, 0.6524, -0.735, -1.082, -0.6493, -1.082, -0.6207, -1.102, -0.6207, -1.102, -0.6493, -1.082, -0.6207, -1.082, -0.4219, -1.102, -0.4219, -1.102, -0.6207, -0.5877, -0.2942, -0.6307, -0.2942, -0.6307, -0.3076, -0.5877, -0.3076, -0.6307, -0.2942, -0.9298, -0.2942, -0.9298, -0.3076, -0.6307, -0.3076, -0.33, -0.735, -0.2872, -0.735, -0.2872, -0.3076, -0.33, -0.3076, -0.2872, -0.735, 0.01111, -0.735, 0.01111, -0.3076, -0.2872, -0.3076, -0.4586, -0.735, -0.33, -0.735, -0.33, -0.3076, -0.4586, -0.3076, -0.4586, -0.2942, -0.5877, -0.2942, -0.5877, -0.3076, -0.4586, -0.3076, -1.082, -0.735, -1.082, -0.6493, -1.102, -0.6493, -1.102, -0.735, 0.8239, -0.3076, 0.6952, -0.3076, 0.6952, -0.735, 0.8239, -0.735, -0.5189, -0.735, -0.5189, -0.6493, -0.539, -0.6493, -0.539, -0.735, -0.5993, -0.735, -0.5993, -0.6493, -0.6194, -0.6493, -0.6194, -0.735, -0.6797, -0.735, -0.6797, -0.6493, -0.6998, -0.6493, -0.6998, -0.735, -0.7601, -0.735, -0.7601, -0.6493, -0.7802, -0.6493, -0.7802, -0.735, -0.8405, -0.735, -0.8405, -0.6493, -0.8606, -0.6493, -0.8606, -0.735, -0.9209, -0.735, -0.9209, -0.6493, -0.941, -0.6493, -0.941, -0.735, -1.001, -0.735, -1.001, -0.6493, -1.021, -0.6493, -1.021, -0.735, -0.4586, 0.07976, -0.5877, 0.07976, -0.5877, 0.06641, -0.4586, 0.06641, -0.4586, 0.02633, -0.5877, 0.02633, -0.5877, 0.01298, -0.4586, 0.01298, -0.4586, -0.0271, -0.5877, -0.0271, -0.5877, -0.04045, -0.4586, -0.04045, -0.4586, -0.08053, -0.5877, -0.08053, -0.5877, -0.09388, -0.4586, -0.09388, -0.4586, -0.134, -0.5877, -0.134, -0.5877, -0.1473, -0.4586, -0.1473, -0.4586, -0.1874, -0.5877, -0.1874, -0.5877, -0.2007, -0.4586, -0.2007, -0.4586, -0.2408, -0.5877, -0.2408, -0.5877, -0.2542, -0.4586, -0.2542, -0.4586, 0.01298, -0.5877, 0.01298, -0.5877, -0.0003815, -0.4586, -0.0003815, -0.5266, 0.9747, -0.5266, 0.5473, -0.451, 0.5473, -0.451, 0.9747, -0.8606, -0.735, -0.8606, -0.6493, -0.8807, -0.6493, -0.8807, -0.735, 0.1457, 0.5473, 0.2214, 0.5473, 0.2214, 0.9747, 0.1457, 0.9747, -0.4586, 0.06641, -0.5877, 0.06641, -0.5877, 0.05305, -0.4586, 0.05305, 1.339, 0.5473, 1.339, 0.1198, 1.414, 0.1198, 1.414, 0.5473, -0.941, -0.735, -0.941, -0.6493, -0.9611, -0.6493, -0.9611, -0.735, -0.005925, 0.5473, 0.06975, 0.5473, 0.06975, 0.9747, -0.005925, 0.9747, -0.4586, 0.1198, -0.5877, 0.1198, -0.5877, 0.1065, -0.4586, 0.1065, -0.3965, 0.9747, -0.3965, 0.5473, -0.3208, 0.5473, -0.3208, 0.9747, -1.021, -0.735, -1.021, -0.6493, -1.042, -0.6493, -1.042, -0.735, 0.5363, 0.5473, 0.6119, 0.5473, 0.6119, 0.9747, 0.5363, 0.9747, -0.4586, -0.04045, -0.5877, -0.04045, -0.5877, -0.05381, -0.4586, -0.05381, -0.7113, 0.5473, -0.7113, 0.9747, -0.787, 0.9747, -0.787, 0.5473, -0.7802, -0.735, -0.7802, -0.6493, -0.8003, -0.6493, -0.8003, -0.735, 0.4818, 0.9747, 0.4061, 0.9747, 0.4061, 0.5473, 0.4818, 0.5473, -0.4586, -0.09388, -0.5877, -0.09388, -0.5877, -0.1072, -0.4586, -0.1072, 1.841, 0.5473, 1.841, 0.1198, 1.881, 0.1198, 1.881, 0.5473, -0.6998, -0.735, -0.6998, -0.6493, -0.7199, -0.6493, -0.7199, -0.735, 1.974, 0.9747, 1.974, 0.5473, 2.014, 0.5473, 2.014, 0.9747, -0.4586, -0.1473, -0.5877, -0.1473, -0.5877, -0.1607, -0.4586, -0.1607, 2.047, -0.3076, 2.047, -0.735, 2.088, -0.735, 2.088, -0.3076, -0.6194, -0.735, -0.6194, -0.6493, -0.6395, -0.6493, -0.6395, -0.735, -1.021, 1.402, -1.021, 0.9747, -0.9812, 0.9747, -0.9812, 1.402, -0.4586, -0.2007, -0.5877, -0.2007, -0.5877, -0.2141, -0.4586, -0.2141, 1.813, 0.5473, 1.853, 0.5473, 1.853, 0.9747, 1.813, 0.9747, -0.539, -0.735, -0.539, -0.6493, -0.5591, -0.6493, -0.5591, -0.735, -0.1149, 0.5473, -0.1149, 0.9747, -0.1906, 0.9747, -0.1906, 0.5473, -0.4586, -0.735, -0.4586, -0.6493, -0.4787, -0.6493, -0.4787, -0.735, 2.042, 0.1198, 2.042, 0.5473, 2.001, 0.5473, 2.001, 0.1198, -0.4586, -0.2542, -0.5877, -0.2542, -0.5877, -0.2675, -0.4586, -0.2675, -0.9172, 0.5473, -0.8415, 0.5473, -0.8415, 0.9747, -0.9172, 0.9747, -0.9298, -0.2675, -0.9728, -0.2675, -0.9728, -0.2942, -0.9298, -0.2942, -0.9298, -0.2542, -0.9728, -0.2542, -0.9728, -0.2675, -0.9298, -0.2675, -0.4787, -0.4219, -0.4787, -0.3933, -0.5189, -0.3933, -0.5189, -0.4219, -0.4586, -0.4219, -0.4586, -0.3933, -0.4787, -0.3933, -0.4787, -0.4219, -0.5591, -0.4219, -0.5591, -0.3933, -0.5993, -0.3933, -0.5993, -0.4219, -0.539, -0.4219, -0.539, -0.3933, -0.5591, -0.3933, -0.5591, -0.4219, -0.9298, -0.2141, -0.9728, -0.2141, -0.9728, -0.2408, -0.9298, -0.2408, -0.9298, -0.2007, -0.9728, -0.2007, -0.9728, -0.2141, -0.9298, -0.2141, -0.6395, -0.4219, -0.6395, -0.3933, -0.6797, -0.3933, -0.6797, -0.4219, -0.6194, -0.4219, -0.6194, -0.3933, -0.6395, -0.3933, -0.6395, -0.4219, -0.9298, -0.1607, -0.9728, -0.1607, -0.9728, -0.1874, -0.9298, -0.1874, -0.9298, -0.1473, -0.9728, -0.1473, -0.9728, -0.1607, -0.9298, -0.1607, -0.7199, -0.4219, -0.7199, -0.3933, -0.7601, -0.3933, -0.7601, -0.4219, -0.6998, -0.4219, -0.6998, -0.3933, -0.7199, -0.3933, -0.7199, -0.4219, -0.9298, -0.1072, -0.9728, -0.1072, -0.9728, -0.134, -0.9298, -0.134, -0.9298, -0.09388, -0.9728, -0.09388, -0.9728, -0.1072, -0.9298, -0.1072, -0.8003, -0.4219, -0.8003, -0.3933, -0.8405, -0.3933, -0.8405, -0.4219, -0.7802, -0.4219, -0.7802, -0.3933, -0.8003, -0.3933, -0.8003, -0.4219, -0.9298, -0.05381, -0.9728, -0.05381, -0.9728, -0.08053, -0.9298, -0.08053, -0.9298, -0.04045, -0.9728, -0.04045, -0.9728, -0.05381, -0.9298, -0.05381, -1.042, -0.4219, -1.042, -0.3933, -1.082, -0.3933, -1.082, -0.4219, -1.021, -0.4219, -1.021, -0.3933, -1.042, -0.3933, -1.042, -0.4219, -0.9298, 0.1065, -0.9728, 0.1065, -0.9728, 0.07976, -0.9298, 0.07976, -0.9298, 0.1198, -0.9728, 0.1198, -0.9728, 0.1065, -0.9298, 0.1065, -0.9611, -0.4219, -0.9611, -0.3933, -1.001, -0.3933, -1.001, -0.4219, -0.941, -0.4219, -0.941, -0.3933, -0.9611, -0.3933, -0.9611, -0.4219, -0.9298, 0.05305, -0.9728, 0.05305, -0.9728, 0.02633, -0.9298, 0.02633, -0.9298, 0.06641, -0.9728, 0.06641, -0.9728, 0.05305, -0.9298, 0.05305, -0.8807, -0.4219, -0.8807, -0.3933, -0.9209, -0.3933, -0.9209, -0.4219, -0.8606, -0.4219, -0.8606, -0.3933, -0.8807, -0.3933, -0.8807, -0.4219, -0.9298, -0.0003815, -0.9728, -0.0003815, -0.9728, -0.0271, -0.9298, -0.0271, -0.9298, 0.01298, -0.9728, 0.01298, -0.9728, -0.0003815, -0.9298, -0.0003815, -0.9298, -0.2408, -0.9728, -0.2408, -0.9728, -0.2542, -0.9298, -0.2542, -0.9298, -0.1874, -0.9728, -0.1874, -0.9728, -0.2007, -0.9298, -0.2007, -0.9298, -0.134, -0.9728, -0.134, -0.9728, -0.1473, -0.9298, -0.1473, -0.9298, -0.08053, -0.9728, -0.08053, -0.9728, -0.09388, -0.9298, -0.09388, -0.9298, -0.0271, -0.9728, -0.0271, -0.9728, -0.04045, -0.9298, -0.04045, -0.9298, 0.02633, -0.9728, 0.02633, -0.9728, 0.01298, -0.9298, 0.01298, -0.9298, 0.07976, -0.9728, 0.07976, -0.9728, 0.06641, -0.9298, 0.06641, -1.001, -0.4219, -1.001, -0.3933, -1.021, -0.3933, -1.021, -0.4219, -0.9209, -0.4219, -0.9209, -0.3933, -0.941, -0.3933, -0.941, -0.4219, -0.8405, -0.4219, -0.8405, -0.3933, -0.8606, -0.3933, -0.8606, -0.4219, -0.7601, -0.4219, -0.7601, -0.3933, -0.7802, -0.3933, -0.7802, -0.4219, -0.6797, -0.4219, -0.6797, -0.3933, -0.6998, -0.3933, -0.6998, -0.4219, -0.5993, -0.4219, -0.5993, -0.3933, -0.6194, -0.3933, -0.6194, -0.4219, -0.5189, -0.4219, -0.5189, -0.3933, -0.539, -0.3933, -0.539, -0.4219, 0.3541, -0.3076, 0.3112, -0.3076, 0.3112, -0.735, 0.3541, -0.735, -1.082, -0.4219, -1.082, -0.3933, -1.102, -0.3933, -1.102, -0.4219, -0.9298, -0.2942, -0.9728, -0.2942, -0.9728, -0.3076, -0.9298, -0.3076, 0.01111, -0.735, 0.05399, -0.735, 0.05399, -0.3076, 0.01111, -0.3076, 0.6878, 0.1198, 0.6878, 0.5473, 0.3895, 0.5473, 0.3895, 0.1198, 1.974, 0.5473, 1.974, 0.9747, 1.933, 0.9747, 1.933, 0.5473, -0.207, 0.5473, -0.207, 0.1198, 0.09124, 0.1198, 0.09124, 0.5473, -0.5053, 0.1198, -0.5053, 0.5473, -0.8036, 0.5473, -0.8036, 0.1198, 0.09124, 0.1198, 0.3895, 0.1198, 0.3895, 0.5473, 0.09124, 0.5473, -0.8415, 1.402, -0.8415, 0.9747, -0.8013, 0.9747, -0.8013, 1.402, 0.1826, -0.3076, 0.4809, -0.3076, 0.4809, 0.1198, 0.1826, 0.1198, -0.8036, 0.1198, -0.8036, 0.5473, -1.102, 0.5473, -1.102, 0.1198, 2.001, 0.1198, 2.001, 0.5473, 1.961, 0.5473, 1.961, 0.1198, 0.7791, -0.3076, 0.7791, 0.1198, 0.4809, 0.1198, 0.4809, -0.3076, 2.007, -0.735, 2.007, -0.3076, 1.967, -0.3076, 1.967, -0.735, -0.1157, 0.1198, -0.1157, -0.3076, 0.1826, -0.3076, 0.1826, 0.1198, 1.813, 0.5473, 1.813, 0.9747, 1.773, 0.9747, 1.773, 0.5473, -0.1157, 0.1198, -0.4139, 0.1198, -0.4139, -0.3076, -0.1157, -0.3076, 1.077, 0.1198, 1.077, -0.3076, 1.376, -0.3076, 1.376, 0.1198, 0.7791, -0.3076, 1.077, -0.3076, 1.077, 0.1198, 0.7791, 0.1198, 1.284, 0.1198, 1.284, 0.5473, 0.986, 0.5473, 0.986, 0.1198, 1.842, -0.3076, 1.842, 0.1198, 1.802, 0.1198, 1.802, -0.3076, 1.414, 0.5473, 1.414, 0.1198, 1.543, 0.1198, 1.543, 0.5473, 1.672, 0.5473, 1.543, 0.5473, 1.543, 0.1198, 1.672, 0.1198, -0.9315, 1.402, -0.9717, 1.402, -0.9717, 0.9747, -0.9315, 0.9747, 1.633, 0.1198, 1.504, 0.1198, 1.504, -0.3076, 1.633, -0.3076, -1.021, 1.402, -1.062, 1.402, -1.062, 0.9747, -1.021, 0.9747, 1.258, 0.9747, 1.258, 0.5473, 1.387, 0.5473, 1.387, 0.9747, 1.887, -0.3076, 1.846, -0.3076, 1.846, -0.735, 1.887, -0.735, 1.549, -0.3076, 1.42, -0.3076, 1.42, -0.735, 1.549, -0.735, 1.773, 0.5473, 1.773, 0.9747, 1.644, 0.9747, 1.644, 0.5473, 1.678, -0.735, 1.806, -0.735, 1.806, -0.3076, 1.678, -0.3076, 1.927, -0.3076, 1.887, -0.3076, 1.887, -0.735, 1.927, -0.735, 1.376, 0.1198, 1.376, -0.3076, 1.504, -0.3076, 1.504, 0.1198, 1.001, 0.9747, 0.8723, 0.9747, 0.8723, 0.5473, 1.001, 0.5473, -0.8913, 0.9747, -0.8511, 0.9747, -0.8511, 1.402, -0.8913, 1.402, 1.549, -0.3076, 1.549, -0.735, 1.678, -0.735, 1.678, -0.3076, 1.13, 0.9747, 1.001, 0.9747, 1.001, 0.5473, 1.13, 0.5473, 1.882, 0.1198, 1.842, 0.1198, 1.842, -0.3076, 1.882, -0.3076, 1.515, 0.9747, 1.515, 0.5473, 1.644, 0.5473, 1.644, 0.9747, 1.258, 0.9747, 1.13, 0.9747, 1.13, 0.5473, 1.258, 0.5473, -1.062, 1.402, -1.102, 1.402, -1.102, 0.9747, -1.062, 0.9747, 1.633, 0.1198, 1.633, -0.3076, 1.762, -0.3076, 1.762, 0.1198, 1.515, 0.9747, 1.387, 0.9747, 1.387, 0.5473, 1.515, 0.5473, 2.054, 0.5473, 2.094, 0.5473, 2.094, 0.9747, 2.054, 0.9747, 1.8, 0.1198, 1.8, 0.5473, 1.672, 0.5473, 1.672, 0.1198])
me_cube.materials.append(mat_wood)
me_cube.use_remesh_preserve_volume = False
me_cube.use_remesh_preserve_attributes = False
me_cube.use_mirror_vertex_groups = False
me_cube.update()
me_cube_001 = bpy.data.meshes.new('Cube.001')
me_cube_001.from_pydata([(-1.0, -1.0, -1.0), (-1.516, -1.516, 1.0), (-1.0, 1.0, -1.0), (-1.516, 1.516, 1.0), (1.0, -1.0, -1.0), (1.516, -1.516, 1.0), (1.0, 1.0, -1.0), (1.516, 1.516, 1.0), (-1.0, -1.0, 0.809), (-1.0, 1.0, 0.809), (1.0, 1.0, 0.809), (1.0, -1.0, 0.809), (-1.0, -1.0, 0.8472), (-1.026, -1.026, 0.8854), (-1.081, -1.081, 0.9236), (-1.197, -1.197, 0.9618), (-1.197, 1.197, 0.9618), (-1.081, 1.081, 0.9236), (-1.026, 1.026, 0.8854), (-1.0, 1.0, 0.8472), (1.197, 1.197, 0.9618), (1.081, 1.081, 0.9236), (1.026, 1.026, 0.8854), (1.0, 1.0, 0.8472), (1.197, -1.197, 0.9618), (1.081, -1.081, 0.9236), (1.026, -1.026, 0.8854), (1.0, -1.0, 0.8472)], [], [(15, 1, 3, 16), (16, 3, 7, 20), (20, 7, 5, 24), (24, 5, 1, 15), (2, 6, 4, 0), (7, 3, 1, 5), (4, 11, 8, 0), (6, 10, 11, 4), (2, 9, 10, 6), (0, 8, 9, 2), (11, 27, 12, 8), (27, 26, 13, 12), (26, 25, 14, 13), (25, 24, 15, 14), (10, 23, 27, 11), (23, 22, 26, 27), (22, 21, 25, 26), (21, 20, 24, 25), (9, 19, 23, 10), (19, 18, 22, 23), (18, 17, 21, 22), (17, 16, 20, 21), (8, 12, 19, 9), (12, 13, 18, 19), (13, 14, 17, 18), (14, 15, 16, 17)])
_uv = me_cube_001.uv_layers.new(name='UVMap')
_uv.uv.foreach_set('vector', [0.04615, 0.6279, 1.034e-07, 0.6628, 0.0, 0.3314, 0.04615, 0.3663, 0.04615, 0.3663, 0.0, 0.3314, 0.4383, 0.3314, 0.3922, 0.3663, 0.3922, 0.3663, 0.4383, 0.3314, 0.4383, 0.6628, 0.3922, 0.6279, 0.3922, 0.6279, 0.4383, 0.6628, 1.034e-07, 0.6628, 0.04615, 0.6279, 0.4383, 4.56e-08, 0.7274, 0.0, 0.7274, 0.2186, 0.4383, 0.2186, 0.4383, 0.0, 0.4383, 0.3314, 1.034e-07, 0.3314, 0.0, 7.817e-08, 0.4549, 0.4457, 0.7164, 0.4457, 0.7164, 0.6643, 0.4549, 0.6643, 0.7274, 0.2271, 0.989, 0.2271, 0.989, 0.4457, 0.7274, 0.4457, 1.0, 0.2214, 0.7385, 0.2214, 0.7385, 0.002836, 1.0, 0.002836, 0.4549, 0.2214, 0.7164, 0.2214, 0.7164, 0.44, 0.4549, 0.44, 0.7164, 0.4457, 0.7219, 0.4457, 0.7219, 0.6643, 0.7164, 0.6643, 0.7219, 0.4457, 0.7274, 0.4429, 0.7274, 0.6671, 0.7219, 0.6643, 0.3675, 0.6092, 0.3755, 0.6153, 0.06282, 0.6153, 0.07085, 0.6092, 0.3755, 0.6153, 0.3922, 0.6279, 0.04615, 0.6279, 0.06282, 0.6153, 0.989, 0.2271, 0.9945, 0.2271, 0.9945, 0.4457, 0.989, 0.4457, 0.9945, 0.2271, 1.0, 0.2243, 1.0, 0.4485, 0.9945, 0.4457, 0.3675, 0.385, 0.3755, 0.3789, 0.3755, 0.6153, 0.3675, 0.6092, 0.3755, 0.3789, 0.3922, 0.3663, 0.3922, 0.6279, 0.3755, 0.6153, 0.7385, 0.2214, 0.733, 0.2214, 0.733, 0.002836, 0.7385, 0.002836, 0.733, 0.2214, 0.7274, 0.2243, 0.7274, 0.0, 0.733, 0.002836, 0.07085, 0.385, 0.06282, 0.3789, 0.3755, 0.3789, 0.3675, 0.385, 0.06282, 0.3789, 0.04615, 0.3663, 0.3922, 0.3663, 0.3755, 0.3789, 0.7164, 0.2214, 0.7219, 0.2214, 0.7219, 0.44, 0.7164, 0.44, 0.7219, 0.2214, 0.7274, 0.2186, 0.7274, 0.4429, 0.7219, 0.44, 0.07085, 0.6092, 0.06282, 0.6153, 0.06282, 0.3789, 0.07085, 0.385, 0.06282, 0.6153, 0.04615, 0.6279, 0.04615, 0.3663, 0.06282, 0.3789])
me_cube_001.materials.append(mat_wood)
me_cube_001.use_remesh_preserve_volume = False
me_cube_001.use_remesh_preserve_attributes = False
me_cube_001.use_mirror_vertex_groups = False
me_cube_001.update()
me_cube_002 = bpy.data.meshes.new('Cube.002')
me_cube_002.from_pydata([(-1.0, -1.0, -1.0), (-1.516, -1.516, 1.0), (-1.0, 1.0, -1.0), (-1.516, 1.516, 1.0), (1.0, -1.0, -1.0), (1.516, -1.516, 1.0), (1.0, 1.0, -1.0), (1.516, 1.516, 1.0), (-1.0, -1.0, 0.809), (-1.0, 1.0, 0.809), (1.0, 1.0, 0.809), (1.0, -1.0, 0.809), (-1.0, -1.0, 0.8472), (-1.026, -1.026, 0.8854), (-1.081, -1.081, 0.9236), (-1.197, -1.197, 0.9618), (-1.197, 1.197, 0.9618), (-1.081, 1.081, 0.9236), (-1.026, 1.026, 0.8854), (-1.0, 1.0, 0.8472), (1.197, 1.197, 0.9618), (1.081, 1.081, 0.9236), (1.026, 1.026, 0.8854), (1.0, 1.0, 0.8472), (1.197, -1.197, 0.9618), (1.081, -1.081, 0.9236), (1.026, -1.026, 0.8854), (1.0, -1.0, 0.8472)], [], [(15, 1, 3, 16), (16, 3, 7, 20), (20, 7, 5, 24), (24, 5, 1, 15), (2, 6, 4, 0), (7, 3, 1, 5), (4, 11, 8, 0), (6, 10, 11, 4), (2, 9, 10, 6), (0, 8, 9, 2), (11, 27, 12, 8), (27, 26, 13, 12), (26, 25, 14, 13), (25, 24, 15, 14), (10, 23, 27, 11), (23, 22, 26, 27), (22, 21, 25, 26), (21, 20, 24, 25), (9, 19, 23, 10), (19, 18, 22, 23), (18, 17, 21, 22), (17, 16, 20, 21), (8, 12, 19, 9), (12, 13, 18, 19), (13, 14, 17, 18), (14, 15, 16, 17)])
_uv = me_cube_002.uv_layers.new(name='UVMap')
_uv.uv.foreach_set('vector', [0.04615, 0.6279, 1.034e-07, 0.6628, 0.0, 0.3314, 0.04615, 0.3663, 0.04615, 0.3663, 0.0, 0.3314, 0.4383, 0.3314, 0.3922, 0.3663, 0.3922, 0.3663, 0.4383, 0.3314, 0.4383, 0.6628, 0.3922, 0.6279, 0.3922, 0.6279, 0.4383, 0.6628, 1.034e-07, 0.6628, 0.04615, 0.6279, 0.4383, 4.56e-08, 0.7274, 0.0, 0.7274, 0.2186, 0.4383, 0.2186, 0.4383, 0.0, 0.4383, 0.3314, 1.034e-07, 0.3314, 0.0, 7.817e-08, 0.4549, 0.4457, 0.7164, 0.4457, 0.7164, 0.6643, 0.4549, 0.6643, 0.7274, 0.2271, 0.989, 0.2271, 0.989, 0.4457, 0.7274, 0.4457, 1.0, 0.2214, 0.7385, 0.2214, 0.7385, 0.002836, 1.0, 0.002836, 0.4549, 0.2214, 0.7164, 0.2214, 0.7164, 0.44, 0.4549, 0.44, 0.7164, 0.4457, 0.7219, 0.4457, 0.7219, 0.6643, 0.7164, 0.6643, 0.7219, 0.4457, 0.7274, 0.4429, 0.7274, 0.6671, 0.7219, 0.6643, 0.3675, 0.6092, 0.3755, 0.6153, 0.06282, 0.6153, 0.07085, 0.6092, 0.3755, 0.6153, 0.3922, 0.6279, 0.04615, 0.6279, 0.06282, 0.6153, 0.989, 0.2271, 0.9945, 0.2271, 0.9945, 0.4457, 0.989, 0.4457, 0.9945, 0.2271, 1.0, 0.2243, 1.0, 0.4485, 0.9945, 0.4457, 0.3675, 0.385, 0.3755, 0.3789, 0.3755, 0.6153, 0.3675, 0.6092, 0.3755, 0.3789, 0.3922, 0.3663, 0.3922, 0.6279, 0.3755, 0.6153, 0.7385, 0.2214, 0.733, 0.2214, 0.733, 0.002836, 0.7385, 0.002836, 0.733, 0.2214, 0.7274, 0.2243, 0.7274, 0.0, 0.733, 0.002836, 0.07085, 0.385, 0.06282, 0.3789, 0.3755, 0.3789, 0.3675, 0.385, 0.06282, 0.3789, 0.04615, 0.3663, 0.3922, 0.3663, 0.3755, 0.3789, 0.7164, 0.2214, 0.7219, 0.2214, 0.7219, 0.44, 0.7164, 0.44, 0.7219, 0.2214, 0.7274, 0.2186, 0.7274, 0.4429, 0.7219, 0.44, 0.07085, 0.6092, 0.06282, 0.6153, 0.06282, 0.3789, 0.07085, 0.385, 0.06282, 0.6153, 0.04615, 0.6279, 0.04615, 0.3663, 0.06282, 0.3789])
me_cube_002.materials.append(mat_wood)
me_cube_002.use_remesh_preserve_volume = False
me_cube_002.use_remesh_preserve_attributes = False
me_cube_002.use_mirror_vertex_groups = False
me_cube_002.update()

# ---- objects
ob_fence = bpy.data.objects.new('Fence', me_cube)
ob_post = bpy.data.objects.new('Post', me_cube_001)
ob_post_001 = bpy.data.objects.new('Post.001', me_cube_002)

# ---- transforms, parenting, visibility, modifiers, constraints
ob_fence.location = (0.0, 0.0, 2.5)
ob_fence.scale = (0.3, 5.0, 2.5)
ob_fence.lock_rotations_4d = False
ob_fence.empty_display_type = 'ARROWS'
ob_fence.lineart.crease_threshold = 0.0
ob_post.location = (0.0, 5.4, 2.8)
ob_post.scale = (0.6, 0.4, 2.8)
ob_post.lineart.crease_threshold = 0.0
ob_post_001.location = (0.0, -5.4, 2.8)
ob_post_001.scale = (0.6, 0.4, 2.8)
ob_post_001.lineart.crease_threshold = 0.0

# ---- collection membership
col_collection.objects.link(ob_fence)
col_collection.objects.link(ob_post)
col_collection.objects.link(ob_post_001)

# ---- scene / render settings (as saved in the file)
scene.frame_start = 1; scene.frame_end = 250; scene.frame_set(1)
scene.render.engine = 'BLENDER_EEVEE_NEXT'
scene.cycles.use_denoising = False
scene.cycles.samples = 128
scene.cycles.sampling_pattern = 'TABULATED_SOBOL'
scene.cycles.use_adaptive_sampling = False
scene.cycles.use_light_tree = False
scene.view_settings.view_transform = 'Filmic'
bpy.context.view_layer.update()

# ---- added for rendering (the .blend has no active camera and no usable light): camera, sun
cam_auto = bpy.data.cameras.new('AutoCamera')
cam_auto.lens = 50.0
cam_auto.sensor_width = 36.0
cam_auto.clip_end = 1000.0
ob_auto_camera = bpy.data.objects.new('AutoCamera', cam_auto)
scene.collection.objects.link(ob_auto_camera)
ob_auto_camera.location = (12.3779, -14.8535, 12.7023)
ob_auto_camera.rotation_euler = (1.09748, -7.21219e-08, 0.694738)
scene.camera = ob_auto_camera
light_auto_sun = bpy.data.lights.new('AutoSun', 'SUN')
light_auto_sun.energy = 3.0
light_auto_sun.angle = 0.0523599
ob_auto_sun = bpy.data.objects.new('AutoSun', light_auto_sun)
scene.collection.objects.link(ob_auto_sun)
ob_auto_sun.rotation_euler = (0.872665, 0.174533, 0.523599)
bpy.context.view_layer.update()
